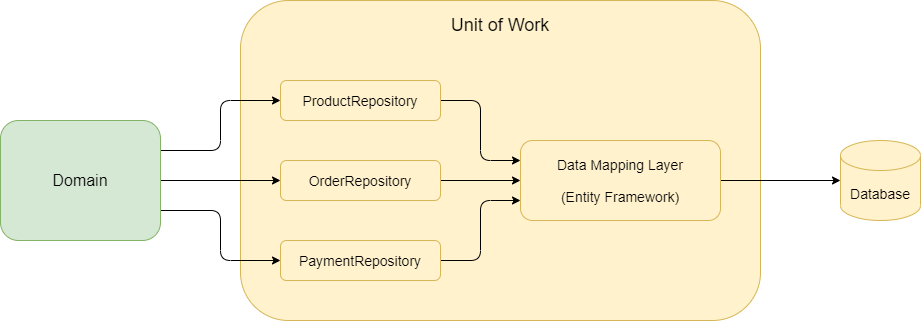

The diagram above was exported from draw.io. Its source (the exported page's mxGraphModel, read from the mxfile embedded in the PNG):
<mxGraphModel dx="1422" dy="822" grid="1" gridSize="10" guides="1" tooltips="1" connect="1" arrows="1" fold="1" page="1" pageScale="1" pageWidth="1169" pageHeight="827" math="0" shadow="0">
  <root>
    <mxCell id="0" />
    <mxCell id="1" parent="0" />
    <mxCell id="in3JAVyTgjiPe-5jKq8v-1" value="Unit of Work" style="rounded=1;whiteSpace=wrap;html=1;fillColor=#fff2cc;strokeColor=#d6b656;sketch=0;fontSize=18;align=center;verticalAlign=top;spacingTop=8;" parent="1" vertex="1">
      <mxGeometry x="360" y="80" width="520" height="320" as="geometry" />
    </mxCell>
    <mxCell id="EyzG7Rb3M3R8MoR4L2ZW-5" style="edgeStyle=orthogonalEdgeStyle;rounded=1;orthogonalLoop=1;jettySize=auto;html=1;exitX=1;exitY=0.5;exitDx=0;exitDy=0;entryX=0;entryY=0.25;entryDx=0;entryDy=0;sketch=0;fontSize=14;jumpStyle=none;" parent="1" source="EyzG7Rb3M3R8MoR4L2ZW-1" target="EyzG7Rb3M3R8MoR4L2ZW-2" edge="1">
      <mxGeometry relative="1" as="geometry" />
    </mxCell>
    <mxCell id="EyzG7Rb3M3R8MoR4L2ZW-1" value="ProductRepository" style="rounded=1;whiteSpace=wrap;html=1;fillColor=#fff2cc;strokeColor=#d6b656;sketch=0;fontSize=14;" parent="1" vertex="1">
      <mxGeometry x="400" y="160" width="160" height="40" as="geometry" />
    </mxCell>
    <mxCell id="EyzG7Rb3M3R8MoR4L2ZW-4" style="edgeStyle=orthogonalEdgeStyle;rounded=1;orthogonalLoop=1;jettySize=auto;html=1;exitX=1;exitY=0.5;exitDx=0;exitDy=0;entryX=0;entryY=0.5;entryDx=0;entryDy=0;entryPerimeter=0;sketch=0;fontSize=14;" parent="1" source="EyzG7Rb3M3R8MoR4L2ZW-2" target="EyzG7Rb3M3R8MoR4L2ZW-3" edge="1">
      <mxGeometry relative="1" as="geometry" />
    </mxCell>
    <mxCell id="EyzG7Rb3M3R8MoR4L2ZW-2" value="Data Mapping&amp;nbsp;Layer&lt;br&gt;&lt;br&gt;(Entity Framework)" style="rounded=1;whiteSpace=wrap;html=1;fillColor=#fff2cc;strokeColor=#d6b656;sketch=0;fontSize=14;" parent="1" vertex="1">
      <mxGeometry x="640" y="220" width="200" height="80" as="geometry" />
    </mxCell>
    <mxCell id="EyzG7Rb3M3R8MoR4L2ZW-3" value="Database" style="shape=cylinder3;whiteSpace=wrap;html=1;boundedLbl=1;backgroundOutline=1;size=15;fillColor=#fff2cc;strokeColor=#d6b656;sketch=0;fontSize=14;" parent="1" vertex="1">
      <mxGeometry x="960" y="220" width="80" height="80" as="geometry" />
    </mxCell>
    <mxCell id="EyzG7Rb3M3R8MoR4L2ZW-8" style="edgeStyle=orthogonalEdgeStyle;rounded=1;sketch=0;orthogonalLoop=1;jettySize=auto;html=1;exitX=1;exitY=0.25;exitDx=0;exitDy=0;entryX=0;entryY=0.5;entryDx=0;entryDy=0;fontSize=14;jumpStyle=none;" parent="1" source="EyzG7Rb3M3R8MoR4L2ZW-9" target="EyzG7Rb3M3R8MoR4L2ZW-1" edge="1">
      <mxGeometry relative="1" as="geometry">
        <mxPoint x="320" y="260" as="sourcePoint" />
      </mxGeometry>
    </mxCell>
    <mxCell id="in3JAVyTgjiPe-5jKq8v-6" style="edgeStyle=orthogonalEdgeStyle;rounded=1;jumpStyle=none;orthogonalLoop=1;jettySize=auto;html=1;exitX=1;exitY=0.5;exitDx=0;exitDy=0;entryX=0;entryY=0.5;entryDx=0;entryDy=0;fontSize=18;" parent="1" source="EyzG7Rb3M3R8MoR4L2ZW-9" target="in3JAVyTgjiPe-5jKq8v-2" edge="1">
      <mxGeometry relative="1" as="geometry" />
    </mxCell>
    <mxCell id="in3JAVyTgjiPe-5jKq8v-7" style="edgeStyle=orthogonalEdgeStyle;rounded=1;jumpStyle=none;orthogonalLoop=1;jettySize=auto;html=1;exitX=1;exitY=0.75;exitDx=0;exitDy=0;entryX=0;entryY=0.5;entryDx=0;entryDy=0;fontSize=18;" parent="1" source="EyzG7Rb3M3R8MoR4L2ZW-9" target="in3JAVyTgjiPe-5jKq8v-3" edge="1">
      <mxGeometry relative="1" as="geometry" />
    </mxCell>
    <mxCell id="EyzG7Rb3M3R8MoR4L2ZW-9" value="Domain" style="rounded=1;whiteSpace=wrap;html=1;fillColor=#d5e8d4;strokeColor=#82b366;sketch=0;fontSize=16;" parent="1" vertex="1">
      <mxGeometry x="120" y="200" width="160" height="120" as="geometry" />
    </mxCell>
    <mxCell id="in3JAVyTgjiPe-5jKq8v-4" style="edgeStyle=orthogonalEdgeStyle;rounded=1;orthogonalLoop=1;jettySize=auto;html=1;exitX=1;exitY=0.5;exitDx=0;exitDy=0;entryX=0;entryY=0.5;entryDx=0;entryDy=0;fontSize=18;jumpStyle=none;" parent="1" source="in3JAVyTgjiPe-5jKq8v-2" target="EyzG7Rb3M3R8MoR4L2ZW-2" edge="1">
      <mxGeometry relative="1" as="geometry" />
    </mxCell>
    <mxCell id="in3JAVyTgjiPe-5jKq8v-2" value="OrderRepository" style="rounded=1;whiteSpace=wrap;html=1;fillColor=#fff2cc;strokeColor=#d6b656;sketch=0;fontSize=14;" parent="1" vertex="1">
      <mxGeometry x="400" y="240" width="160" height="40" as="geometry" />
    </mxCell>
    <mxCell id="in3JAVyTgjiPe-5jKq8v-5" style="edgeStyle=orthogonalEdgeStyle;rounded=1;orthogonalLoop=1;jettySize=auto;html=1;exitX=1;exitY=0.5;exitDx=0;exitDy=0;entryX=0;entryY=0.75;entryDx=0;entryDy=0;fontSize=18;jumpStyle=none;" parent="1" source="in3JAVyTgjiPe-5jKq8v-3" target="EyzG7Rb3M3R8MoR4L2ZW-2" edge="1">
      <mxGeometry relative="1" as="geometry" />
    </mxCell>
    <mxCell id="in3JAVyTgjiPe-5jKq8v-3" value="PaymentRepository" style="rounded=1;whiteSpace=wrap;html=1;fillColor=#fff2cc;strokeColor=#d6b656;sketch=0;fontSize=14;" parent="1" vertex="1">
      <mxGeometry x="400" y="320" width="160" height="40" as="geometry" />
    </mxCell>
  </root>
</mxGraphModel>